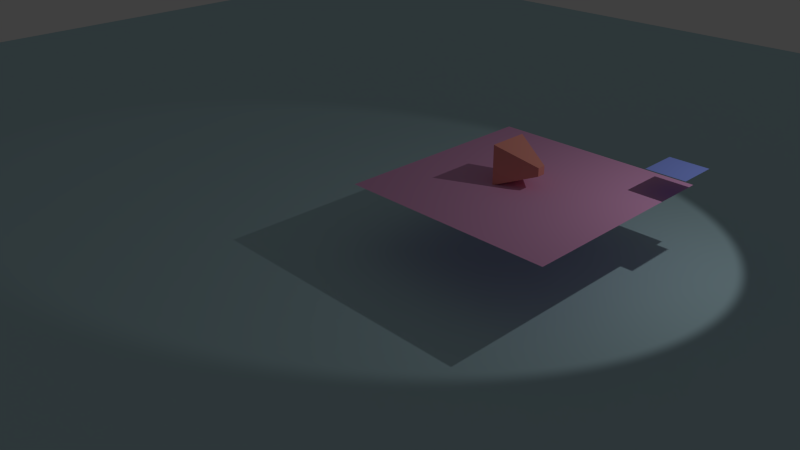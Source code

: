 # Source: game.blend  (saved by Blender 2.70.0; exported with 4.5.12 LTS)
import bpy
from mathutils import Matrix  # noqa: F401  (used for matrix-valued properties, if any)

bpy.ops.wm.read_factory_settings(use_empty=True)
scene = bpy.context.scene
scene.name = 'Scene'

# ---- collections
col_collection_1 = bpy.data.collections.new('Collection 1'); scene.collection.children.link(col_collection_1)

# ---- materials (node trees are filled in below, after node groups)
mat_material_003 = bpy.data.materials.new('Material.003')
mat_material_003.alpha_threshold = 0.0
mat_material_003.use_transparent_shadow = False
mat_material_003.diffuse_color = (0.5154, 0.7384, 0.8, 1.0)
mat_material_003.roughness = 0.5
mat_material_003.line_color = (0.0, 0.0, 0.0, 1.0)
mat_material_002 = bpy.data.materials.new('Material.002')
mat_material_002.alpha_threshold = 0.0
mat_material_002.use_transparent_shadow = False
mat_material_002.diffuse_color = (0.2303, 0.3077, 0.8, 1.0)
mat_material_002.specular_color = (1.0, 0.9333, 0.9743)
mat_material_002.roughness = 0.5
mat_material_002.line_color = (0.0, 0.0, 0.0, 1.0)
mat_material_001 = bpy.data.materials.new('Material.001')
mat_material_001.alpha_threshold = 0.0
mat_material_001.use_transparent_shadow = False
mat_material_001.diffuse_color = (0.8, 0.3916, 0.6691, 1.0)
mat_material_001.roughness = 0.5
mat_material_001.line_color = (0.0, 0.0, 0.0, 1.0)
mat_material = bpy.data.materials.new('Material')
mat_material.alpha_threshold = 0.0
mat_material.use_transparent_shadow = False
mat_material.diffuse_color = (0.8, 0.3044, 0.2534, 1.0)
mat_material.roughness = 0.5
mat_material.line_color = (0.0, 0.0, 0.0, 1.0)

# ---- material node trees

# ---- world
world_world = bpy.data.worlds.new('World'); scene.world = world_world
world_world.color = (0.05088, 0.05088, 0.05088)
world_world.use_sun_shadow = False
world_world.sun_shadow_jitter_overblur = 0.0
world_world.cycles.sampling_method = 'MANUAL'
world_world.cycles.sample_map_resolution = 256

# ---- cameras
cam_camera = bpy.data.cameras.new('Camera')
cam_camera.clip_end = 100.0
cam_camera.lens = 35.0
cam_camera.sensor_width = 32.0
cam_camera.sensor_height = 18.0
cam_camera.ortho_scale = 7.314
cam_camera.dof.focus_distance = 0.0
cam_camera.dof.aperture_fstop = 128.0

# ---- lights
light_lamp_001 = bpy.data.lights.new('Lamp.001', 'SPOT')
light_lamp_001.transmission_factor = 0.0
light_lamp_001.cutoff_distance = 30.0
light_lamp_001.energy = 900.0
light_lamp_001.shadow_buffer_clip_start = 1.001
light_lamp_001.shadow_soft_size = 0.1
light_lamp_001.shadow_maximum_resolution = 0.006
light_lamp_001.use_absolute_resolution = True
light_lamp_001.spot_size = 1.309
light_lamp_001.cycles.use_multiple_importance_sampling = False

# ---- meshes
me_plane_002 = bpy.data.meshes.new('Plane.002')
me_plane_002.from_pydata([(-1.0, -1.0, 0.0), (1.0, -1.0, 0.0), (-1.0, 1.0, 0.0), (1.0, 1.0, 0.0)], [], [(0, 1, 3, 2)])
me_plane_002.materials.append(mat_material_003)
me_plane_002.use_remesh_preserve_volume = False
me_plane_002.use_remesh_preserve_attributes = False
me_plane_002.use_mirror_vertex_groups = False
me_plane_002.update()
me_plane_001 = bpy.data.meshes.new('Plane.001')
me_plane_001.from_pydata([(1.0, -1.0, 0.0), (-1.0, -1.0, 0.0), (1.0, 1.0, 0.0), (-1.0, 1.0, 0.0)], [], [(1, 0, 2, 3)])
me_plane_001.materials.append(mat_material_002)
me_plane_001.use_remesh_preserve_volume = False
me_plane_001.use_remesh_preserve_attributes = False
me_plane_001.use_mirror_vertex_groups = False
me_plane_001.update()
me_plane = bpy.data.meshes.new('Plane')
me_plane.from_pydata([(1.0, -1.0, 0.0), (-1.0, -1.0, 0.0), (1.0, 1.0, 0.0), (-1.0, 1.0, 0.0)], [], [(1, 0, 2, 3)])
me_plane.materials.append(mat_material_001)
me_plane.use_remesh_preserve_volume = False
me_plane.use_remesh_preserve_attributes = False
me_plane.use_mirror_vertex_groups = False
me_plane.update()
me_cube = bpy.data.meshes.new('Cube')
me_cube.from_pydata([(1.0, 0.2089, -0.2089), (1.0, -0.2089, -0.2089), (-1.0, -1.0, -1.0), (-1.0, 1.0, -1.0), (1.0, 0.2089, 0.2089), (1.0, -0.2089, 0.2089), (-1.0, -1.0, 1.0), (-1.0, 1.0, 1.0)], [], [(0, 1, 2, 3), (4, 7, 6, 5), (0, 4, 5, 1), (1, 5, 6, 2), (2, 6, 7, 3), (4, 0, 3, 7)])
me_cube.materials.append(mat_material)
me_cube.use_remesh_preserve_volume = False
me_cube.use_remesh_preserve_attributes = False
me_cube.use_mirror_vertex_groups = False
me_cube.update()

# ---- objects
ob_plane_002 = bpy.data.objects.new('Plane.002', me_plane_002)
ob_plane_001 = bpy.data.objects.new('Plane.001', me_plane_001)
ob_plane = bpy.data.objects.new('Plane', me_plane)
ob_cube = bpy.data.objects.new('Cube', me_cube)
ob_lamp = bpy.data.objects.new('Lamp', light_lamp_001)
ob_camera = bpy.data.objects.new('Camera', cam_camera)

# ---- transforms, parenting, visibility, modifiers, constraints
ob_plane_002.location = (-8.18, -6.47, -3.529)
ob_plane_002.scale = (50.0, 50.0, 50.0)
ob_plane_002.lineart.crease_threshold = 0.0
ob_plane_001.location = (5.378, 4.107, 1.18)
ob_plane_001.lineart.crease_threshold = 0.0
ob_plane.location = (0.0, 0.0, 0.0)
ob_plane.scale = (5.523, 5.523, 5.523)
ob_plane.lineart.crease_threshold = 0.0
ob_cube.location = (0.0, 0.0, 0.9693)
ob_cube.lock_rotations_4d = False
ob_cube.empty_display_type = 'ARROWS'
ob_cube.lineart.crease_threshold = 0.0
ob_lamp.location = (9.24, 4.721, 9.989)
ob_lamp.rotation_euler = (0.6503, 0.05522, 1.866)
ob_lamp.lock_rotations_4d = False
ob_lamp.empty_display_type = 'ARROWS'
ob_lamp.color = (0.0, 0.0, 0.0, 0.0)
ob_lamp.lineart.crease_threshold = 0.0
ob_camera.location = (23.22, -29.47, 16.44)
ob_camera.rotation_euler = (1.109, 0.01081, 0.8149)
ob_camera.lock_rotations_4d = False
ob_camera.empty_display_type = 'ARROWS'
ob_camera.color = (0.0, 0.0, 0.0, 0.0)
ob_camera.display_type = 'WIRE'
ob_camera.lineart.crease_threshold = 0.0

# ---- collection membership
col_collection_1.objects.link(ob_plane_002)
col_collection_1.objects.link(ob_plane_001)
col_collection_1.objects.link(ob_plane)
col_collection_1.objects.link(ob_cube)
col_collection_1.objects.link(ob_lamp)
col_collection_1.objects.link(ob_camera)

# ---- scene / render settings (as saved in the file)
scene.camera = ob_camera
scene.frame_start = 1; scene.frame_end = 250; scene.frame_set(0)
scene.render.engine = 'BLENDER_EEVEE_NEXT'
scene.render.image_settings.color_mode = 'RGB'
scene.render.image_settings.compression = 90
scene.render.resolution_percentage = 50
scene.render.dither_intensity = 0.0
scene.render.bake_margin = 2
scene.render.bake_bias = 0.0
scene.cycles.use_denoising = False
scene.cycles.samples = 10
scene.cycles.sampling_pattern = 'TABULATED_SOBOL'
scene.cycles.light_sampling_threshold = 0.0
scene.cycles.use_adaptive_sampling = False
scene.cycles.use_light_tree = False
scene.cycles.blur_glossy = 0.0
scene.cycles.volume_bounces = 1
scene.cycles.pixel_filter_type = 'GAUSSIAN'
scene.cycles.sample_clamp_indirect = 0.0
scene.view_settings.view_transform = 'Standard'
bpy.context.view_layer.update()
